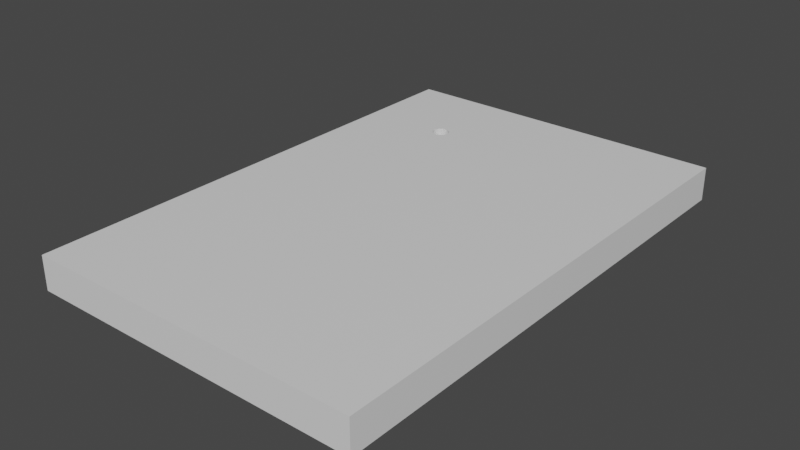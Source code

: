 # Source: untitled.blend  (saved by Blender 2.92.15; exported with 4.5.12 LTS)
import bpy
from mathutils import Matrix  # noqa: F401  (used for matrix-valued properties, if any)

bpy.ops.wm.read_factory_settings(use_empty=True)
scene = bpy.context.scene
scene.name = 'Scene'

# ---- collections
col_collection = bpy.data.collections.new('Collection'); scene.collection.children.link(col_collection)

# ---- materials (node trees are filled in below, after node groups)
mat_material = bpy.data.materials.new('Material')
mat_material.alpha_threshold = 0.0
mat_material.use_transparent_shadow = False
mat_material.line_color = (0.0, 0.0, 0.0, 1.0)

# ---- material node trees
mat_material.use_nodes = True; mat_material.node_tree.nodes.clear()
_N = mat_material.node_tree.nodes; _L = mat_material.node_tree.links
n0 = _N.new('ShaderNodeOutputMaterial'); n0.name = 'Material Output'; n0.location = (300, 300)
n1 = _N.new('ShaderNodeBsdfPrincipled'); n1.name = 'Principled BSDF'; n1.location = (10, 300)
n1.distribution = 'GGX'
n1.subsurface_method = 'BURLEY'
n1.inputs[2].default_value = 0.4
n1.inputs[3].default_value = 1.45
n1.inputs[27].default_value = (0.0, 0.0, 0.0, 1.0)
n1.inputs[28].default_value = 1.0
_L.new(n1.outputs[0], n0.inputs[0])
n0.is_active_output = True

# ---- world
world_world = bpy.data.worlds.new('World'); scene.world = world_world
world_world.use_nodes = True; world_world.node_tree.nodes.clear()
_N = world_world.node_tree.nodes; _L = world_world.node_tree.links
n0 = _N.new('ShaderNodeOutputWorld'); n0.name = 'World Output'; n0.location = (300, 300)
n1 = _N.new('ShaderNodeBackground'); n1.name = 'Background'; n1.location = (10, 300)
n1.inputs[0].default_value = (0.05088, 0.05088, 0.05088, 1.0)
_L.new(n1.outputs[0], n0.inputs[0])
n0.is_active_output = True
world_world.color = (0.05088, 0.05088, 0.05088)
world_world.use_sun_shadow = False
world_world.sun_shadow_jitter_overblur = 0.0

# ---- meshes
me_cube = bpy.data.meshes.new('Cube')
me_cube.from_pydata([(1.0, 1.0, 1.0), (1.0, 1.0, -1.0), (1.0, -1.0, 1.0), (1.0, -1.0, -1.0), (-1.0, 1.0, 1.0), (-1.0, 1.0, -1.0), (-1.0, -1.0, 1.0), (-1.0, -1.0, -1.0), (-0.4894, 0.6093, -1.0), (-0.4894, 0.6093, 1.0), (-0.4796, 0.6753, -1.0), (-0.4796, 0.6753, 1.0), (-0.4987, 0.6111, -1.0), (-0.4987, 0.6111, 1.0), (-0.4698, 0.6746, -1.0), (-0.4698, 0.6746, 1.0), (-0.5074, 0.6142, -1.0), (-0.5074, 0.6142, 1.0), (-0.4605, 0.6727, -1.0), (-0.4605, 0.6727, 1.0), (-0.515, 0.6184, -1.0), (-0.515, 0.6184, 1.0), (-0.4987, 0.6727, -1.0), (-0.4987, 0.6727, 1.0), (-0.5212, 0.6234, -1.0), (-0.5212, 0.6234, 1.0), (-0.4894, 0.6746, -1.0), (-0.4894, 0.6746, 1.0), (-0.4518, 0.6697, -1.0), (-0.4518, 0.6697, 1.0), (-0.5258, 0.6292, -1.0), (-0.5258, 0.6292, 1.0), (-0.5286, 0.6354, -1.0), (-0.5286, 0.6354, 1.0), (-0.4442, 0.6655, -1.0), (-0.4442, 0.6655, 1.0), (-0.5296, 0.6419, -1.0), (-0.5296, 0.6419, 1.0), (-0.5286, 0.6484, -1.0), (-0.5286, 0.6484, 1.0), (-0.438, 0.6605, -1.0), (-0.438, 0.6605, 1.0), (-0.5258, 0.6547, -1.0), (-0.5258, 0.6547, 1.0), (-0.4334, 0.6547, -1.0), (-0.4334, 0.6547, 1.0), (-0.5212, 0.6605, -1.0), (-0.5212, 0.6605, 1.0), (-0.5074, 0.6697, 1.0), (-0.515, 0.6655, 1.0), (-0.4698, 0.6093, 1.0), (-0.4518, 0.6142, 1.0), (-0.4605, 0.6111, 1.0), (-0.438, 0.6234, 1.0), (-0.515, 0.6655, -1.0), (-0.4296, 0.6419, 1.0), (-0.4306, 0.6354, 1.0), (-0.4306, 0.6484, 1.0), (-0.4306, 0.6484, -1.0), (-0.4334, 0.6292, 1.0), (-0.4442, 0.6184, 1.0), (-0.4796, 0.6086, 1.0), (-0.5074, 0.6697, -1.0), (-0.4296, 0.6419, -1.0), (-0.4306, 0.6354, -1.0), (-0.4334, 0.6292, -1.0), (-0.438, 0.6234, -1.0), (-0.4442, 0.6184, -1.0), (-0.4796, 0.6086, -1.0), (-0.4698, 0.6093, -1.0), (-0.4605, 0.6111, -1.0), (-0.4518, 0.6142, -1.0)], [], [(3, 2, 6, 7), (7, 6, 4, 5), (1, 0, 2, 3), (5, 4, 0, 1), (11, 10, 14, 15), (15, 14, 18, 19), (19, 18, 28, 29), (29, 28, 34, 35), (35, 34, 40, 41), (40, 44, 45, 41), (44, 58, 57, 45), (55, 57, 58, 63), (56, 55, 63, 64), (59, 56, 64, 65), (53, 59, 65, 66), (60, 53, 66, 67), (51, 60, 67, 71), (52, 51, 71, 70), (50, 52, 70, 69), (61, 50, 69, 68), (9, 61, 68, 8), (8, 12, 13, 9), (12, 16, 17, 13), (16, 20, 21, 17), (20, 24, 25, 21), (25, 24, 30, 31), (31, 30, 32, 33), (33, 32, 36, 37), (37, 36, 38, 39), (39, 38, 42, 43), (43, 42, 46, 47), (47, 46, 54, 49), (62, 48, 49, 54), (22, 23, 48, 62), (23, 22, 26, 27), (27, 26, 10, 11), (4, 6, 2, 0, 57, 55, 56, 59, 53, 60, 51, 52, 50, 61, 9, 13, 17, 21, 25, 31, 33, 37, 39, 43), (57, 0, 4, 43, 47, 49, 48, 23, 27, 11, 15, 19, 29, 35, 41, 45), (42, 5, 1, 58, 44, 40, 34, 28, 18, 14, 10, 26, 22, 62, 54, 46), (58, 1, 3, 7, 5, 42, 38, 36, 32, 30, 24, 20, 16, 12, 8, 68, 69, 70, 71, 67, 66, 65, 64, 63)])
_uv = me_cube.uv_layers.new(name='UVMap')
_uv.uv.foreach_set('vector', [0.375, 0.75, 0.625, 0.75, 0.625, 1.0, 0.375, 1.0, 0.375, 0.0, 0.625, 0.0, 0.625, 0.25, 0.375, 0.25, 0.375, 0.5, 0.625, 0.5, 0.625, 0.75, 0.375, 0.75, 0.375, 0.25, 0.625, 0.25, 0.625, 0.5, 0.375, 0.5, 1.0, 0.8799, 1.0, 0.7799, 0.9688, 0.7799, 0.9687, 0.8799, 0.9688, 0.8799, 0.9688, 0.7799, 0.9375, 0.7799, 0.9375, 0.8799, 0.9375, 0.8799, 0.9375, 0.7799, 0.9062, 0.7799, 0.9062, 0.8799, 0.9062, 0.8799, 0.9062, 0.7799, 0.875, 0.7799, 0.875, 0.8799, 0.875, 0.8799, 0.875, 0.7799, 0.8438, 0.7799, 0.8438, 0.8799, 0.8438, 0.7799, 0.8125, 0.7799, 0.8125, 0.8799, 0.8438, 0.8799, 0.8125, 0.7799, 0.7812, 0.7799, 0.7812, 0.8799, 0.8125, 0.8799, 0.75, 0.8799, 0.7812, 0.8799, 0.7812, 0.7799, 0.75, 0.7799, 0.7188, 0.8799, 0.75, 0.8799, 0.75, 0.7799, 0.7188, 0.7799, 0.6875, 0.8799, 0.7188, 0.8799, 0.7188, 0.7799, 0.6875, 0.7799, 0.6562, 0.8799, 0.6875, 0.8799, 0.6875, 0.7799, 0.6562, 0.7799, 0.625, 0.8799, 0.6562, 0.8799, 0.6562, 0.7799, 0.625, 0.7799, 0.5938, 0.8799, 0.625, 0.8799, 0.625, 0.7799, 0.5938, 0.7799, 0.5625, 0.8799, 0.5938, 0.8799, 0.5938, 0.7799, 0.5625, 0.7799, 0.5312, 0.8799, 0.5625, 0.8799, 0.5625, 0.7799, 0.5312, 0.7799, 0.5, 0.8799, 0.5312, 0.8799, 0.5312, 0.7799, 0.5, 0.7799, 0.4688, 0.8799, 0.5, 0.8799, 0.5, 0.7799, 0.4688, 0.7799, 0.4688, 0.7799, 0.4375, 0.7799, 0.4375, 0.8799, 0.4688, 0.8799, 0.4375, 0.7799, 0.4062, 0.7799, 0.4062, 0.8799, 0.4375, 0.8799, 0.4062, 0.7799, 0.375, 0.7799, 0.375, 0.8799, 0.4062, 0.8799, 0.375, 0.7799, 0.3438, 0.7799, 0.3437, 0.8799, 0.375, 0.8799, 0.3438, 0.8799, 0.3438, 0.7799, 0.3125, 0.7799, 0.3125, 0.8799, 0.3125, 0.8799, 0.3125, 0.7799, 0.2812, 0.7799, 0.2812, 0.8799, 0.2812, 0.8799, 0.2812, 0.7799, 0.25, 0.7799, 0.25, 0.8799, 0.25, 0.8799, 0.25, 0.7799, 0.2188, 0.7799, 0.2188, 0.8799, 0.2188, 0.8799, 0.2188, 0.7799, 0.1875, 0.7799, 0.1875, 0.8799, 0.1875, 0.8799, 0.1875, 0.7799, 0.1562, 0.7799, 0.1562, 0.8799, 0.1562, 0.8799, 0.1562, 0.7799, 0.125, 0.7799, 0.125, 0.8799, 0.09375, 0.7799, 0.09375, 0.8799, 0.125, 0.8799, 0.125, 0.7799, 0.0625, 0.7799, 0.0625, 0.8799, 0.09375, 0.8799, 0.09375, 0.7799, 0.0625, 0.8799, 0.0625, 0.7799, 0.03125, 0.7799, 0.03125, 0.8799, 0.03125, 0.8799, 0.03125, 0.7799, 0.0, 0.7799, 0.0, 0.8799, 0.875, 0.5, 0.875, 0.75, 0.625, 0.75, 0.625, 0.5, 0.8038, 0.5439, 0.8037, 0.5448, 0.8038, 0.5456, 0.8042, 0.5464, 0.8048, 0.5471, 0.8055, 0.5477, 0.8065, 0.5482, 0.8076, 0.5486, 0.8087, 0.5488, 0.8099, 0.5489, 0.8112, 0.5488, 0.8123, 0.5486, 0.8134, 0.5482, 0.8144, 0.5477, 0.8151, 0.5471, 0.8157, 0.5464, 0.8161, 0.5456, 0.8162, 0.5448, 0.8161, 0.5439, 0.8157, 0.5432, 0.8038, 0.5439, 0.625, 0.5, 0.875, 0.5, 0.8157, 0.5432, 0.8151, 0.5424, 0.8144, 0.5418, 0.8134, 0.5413, 0.8123, 0.5409, 0.8112, 0.5407, 0.8099, 0.5406, 0.8087, 0.5407, 0.8076, 0.5409, 0.8065, 0.5413, 0.8055, 0.5418, 0.8048, 0.5424, 0.8042, 0.5432, 0.1843, 0.5432, 0.125, 0.5, 0.375, 0.5, 0.1962, 0.5439, 0.1958, 0.5432, 0.1952, 0.5424, 0.1945, 0.5418, 0.1935, 0.5413, 0.1924, 0.5409, 0.1913, 0.5407, 0.1901, 0.5406, 0.1888, 0.5407, 0.1877, 0.5409, 0.1866, 0.5413, 0.1856, 0.5418, 0.1849, 0.5424, 0.1962, 0.5439, 0.375, 0.5, 0.375, 0.75, 0.125, 0.75, 0.125, 0.5, 0.1843, 0.5432, 0.1839, 0.5439, 0.1838, 0.5448, 0.1839, 0.5456, 0.1843, 0.5464, 0.1849, 0.5471, 0.1856, 0.5477, 0.1866, 0.5482, 0.1877, 0.5486, 0.1888, 0.5488, 0.1901, 0.5489, 0.1913, 0.5488, 0.1924, 0.5486, 0.1935, 0.5482, 0.1945, 0.5477, 0.1952, 0.5471, 0.1958, 0.5464, 0.1962, 0.5456, 0.1963, 0.5448])
me_cube.materials.append(mat_material)
me_cube.use_remesh_preserve_volume = False
me_cube.use_remesh_preserve_attributes = False
me_cube.use_mirror_vertex_groups = False
me_cube.update()

# ---- objects
ob_cube = bpy.data.objects.new('Cube', me_cube)

# ---- transforms, parenting, visibility, modifiers, constraints
ob_cube.location = (1.057, 4.404, 1.63)
ob_cube.scale = (10.0, 15.0, 1.0)
ob_cube.lock_rotations_4d = False
ob_cube.empty_display_type = 'ARROWS'
ob_cube.lineart.crease_threshold = 0.0

# ---- collection membership
col_collection.objects.link(ob_cube)

# ---- scene / render settings (as saved in the file)
scene.frame_start = 1; scene.frame_end = 250; scene.frame_set(1)
scene.render.engine = 'BLENDER_EEVEE_NEXT'
scene.cycles.use_denoising = False
scene.cycles.samples = 128
scene.cycles.sampling_pattern = 'TABULATED_SOBOL'
scene.cycles.use_adaptive_sampling = False
scene.cycles.use_light_tree = False
scene.view_settings.view_transform = 'Filmic'
bpy.context.view_layer.update()

# ---- added for rendering (the .blend has no active camera and no usable light): camera, sun
cam_auto = bpy.data.cameras.new('AutoCamera')
cam_auto.lens = 50.0
cam_auto.sensor_width = 36.0
cam_auto.clip_end = 1000.0
ob_auto_camera = bpy.data.objects.new('AutoCamera', cam_auto)
scene.collection.objects.link(ob_auto_camera)
ob_auto_camera.location = (34.4678, -35.6892, 28.3586)
ob_auto_camera.rotation_euler = (1.09748, -7.21219e-08, 0.694738)
scene.camera = ob_auto_camera
light_auto_sun = bpy.data.lights.new('AutoSun', 'SUN')
light_auto_sun.energy = 3.0
light_auto_sun.angle = 0.0523599
ob_auto_sun = bpy.data.objects.new('AutoSun', light_auto_sun)
scene.collection.objects.link(ob_auto_sun)
ob_auto_sun.rotation_euler = (0.872665, 0.174533, 0.523599)
bpy.context.view_layer.update()
